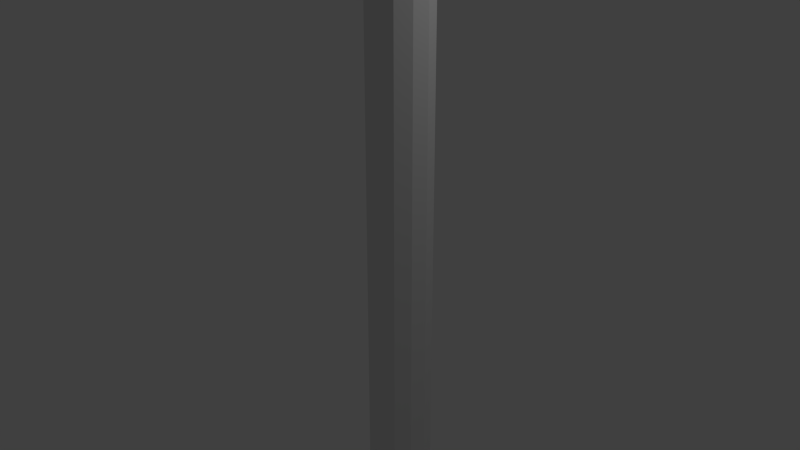# Source: pipe1-low2.blend  (saved by Blender 2.66.1; exported with 4.5.12 LTS)
import bpy
from mathutils import Matrix  # noqa: F401  (used for matrix-valued properties, if any)

bpy.ops.wm.read_factory_settings(use_empty=True)
scene = bpy.context.scene
scene.name = 'Scene'

# ---- collections
col_collection_1 = bpy.data.collections.new('Collection 1'); scene.collection.children.link(col_collection_1)

# ---- world
world_world = bpy.data.worlds.new('World'); scene.world = world_world
world_world.color = (0.05088, 0.05088, 0.05088)
world_world.use_sun_shadow = False
world_world.sun_shadow_jitter_overblur = 0.0
world_world.cycles.sampling_method = 'MANUAL'
world_world.cycles.sample_map_resolution = 256

# ---- cameras
cam_camera = bpy.data.cameras.new('Camera')
cam_camera.clip_end = 100.0
cam_camera.lens = 35.0
cam_camera.sensor_width = 32.0
cam_camera.sensor_height = 18.0
cam_camera.ortho_scale = 7.314
cam_camera.dof.focus_distance = 0.0
cam_camera.dof.aperture_fstop = 128.0

# ---- lights
light_lamp = bpy.data.lights.new('Lamp', 'POINT')
light_lamp.transmission_factor = 0.0
light_lamp.cutoff_distance = 30.0
light_lamp.energy = 100.0
light_lamp.shadow_buffer_clip_start = 1.001
light_lamp.shadow_soft_size = 0.1
light_lamp.shadow_maximum_resolution = 0.006
light_lamp.use_absolute_resolution = True
light_lamp.cycles.use_multiple_importance_sampling = False

# ---- meshes
me_cylinder = bpy.data.meshes.new('Cylinder')
me_cylinder.from_pydata([(0.0, 0.5004, -5.0), (0.0, 0.5004, 5.0), (0.2502, 0.4334, -5.0), (0.2502, 0.4334, 5.0), (0.4334, 0.2502, -5.0), (0.4334, 0.2502, 5.0), (0.5004, -2.187e-08, -5.0), (0.5004, -2.187e-08, 5.0), (0.4334, -0.2502, -5.0), (0.4334, -0.2502, 5.0), (0.2502, -0.4334, -5.0), (0.2502, -0.4334, 5.0), (7.556e-08, -0.5004, -5.0), (7.556e-08, -0.5004, 5.0), (-0.2502, -0.4334, -5.0), (-0.2502, -0.4334, 5.0), (-0.4334, -0.2502, -5.0), (-0.4334, -0.2502, 5.0), (-0.5004, -2.326e-07, -5.0), (-0.5004, -2.326e-07, 5.0), (-0.4334, 0.2502, -5.0), (-0.4334, 0.2502, 5.0), (-0.2502, 0.4334, -5.0), (-0.2502, 0.4334, 5.0), (0.0, 0.5004, -5.0), (0.0, 0.5004, -5.0), (0.2502, 0.4334, -5.0), (0.2502, 0.4334, -5.0), (0.2502, 0.4334, 5.0), (0.2502, 0.4334, 5.0), (0.0, 0.5004, 5.0), (0.0, 0.5004, 5.0), (0.4334, 0.2502, -5.0), (0.4334, 0.2502, -5.0), (0.4334, 0.2502, 5.0), (0.4334, 0.2502, 5.0), (0.5004, -2.187e-08, -5.0), (0.5004, -2.187e-08, -5.0), (0.5004, -2.187e-08, 5.0), (0.5004, -2.187e-08, 5.0), (0.4334, -0.2502, -5.0), (0.4334, -0.2502, -5.0), (0.4334, -0.2502, 5.0), (0.4334, -0.2502, 5.0), (0.2502, -0.4334, -5.0), (0.2502, -0.4334, -5.0), (0.2502, -0.4334, 5.0), (0.2502, -0.4334, 5.0), (7.556e-08, -0.5004, -5.0), (7.556e-08, -0.5004, -5.0), (7.556e-08, -0.5004, 5.0), (7.556e-08, -0.5004, 5.0), (-0.2502, -0.4334, -5.0), (-0.2502, -0.4334, -5.0), (-0.2502, -0.4334, 5.0), (-0.2502, -0.4334, 5.0), (-0.4334, -0.2502, -5.0), (-0.4334, -0.2502, -5.0), (-0.4334, -0.2502, 5.0), (-0.4334, -0.2502, 5.0), (-0.5004, -2.326e-07, -5.0), (-0.5004, -2.326e-07, -5.0), (-0.5004, -2.326e-07, 5.0), (-0.5004, -2.326e-07, 5.0), (-0.4334, 0.2502, -5.0), (-0.4334, 0.2502, -5.0), (-0.4334, 0.2502, 5.0), (-0.4334, 0.2502, 5.0), (-0.2502, 0.4334, -5.0), (-0.2502, 0.4334, -5.0), (-0.2502, 0.4334, 5.0), (-0.2502, 0.4334, 5.0)], [], [(0, 1, 3, 2), (26, 28, 5, 4), (32, 34, 7, 6), (36, 38, 9, 8), (40, 42, 11, 10), (44, 46, 13, 12), (48, 50, 15, 14), (52, 54, 17, 16), (56, 58, 19, 18), (60, 62, 21, 20), (29, 30, 23, 66, 63, 59, 55, 51, 47, 43, 39, 35), (68, 70, 31, 24), (64, 67, 71, 22), (25, 27, 33, 37, 41, 45, 49, 53, 57, 61, 65, 69)])
_ca = me_cylinder.color_attributes.new('Col', 'BYTE_COLOR', 'CORNER')
_ca.data.foreach_set('color', [1.0, 1.0, 1.0, 1.0, 1.0, 1.0, 1.0, 1.0, 1.0, 1.0, 1.0, 1.0, 1.0, 1.0, 1.0, 1.0, 1.0, 1.0, 1.0, 1.0, 1.0, 1.0, 1.0, 1.0, 1.0, 1.0, 1.0, 1.0, 1.0, 1.0, 1.0, 1.0, 1.0, 1.0, 1.0, 1.0, 1.0, 1.0, 1.0, 1.0, 1.0, 1.0, 1.0, 1.0, 1.0, 1.0, 1.0, 1.0, 1.0, 1.0, 1.0, 1.0, 1.0, 1.0, 1.0, 1.0, 1.0, 1.0, 1.0, 1.0, 1.0, 1.0, 1.0, 1.0, 1.0, 1.0, 1.0, 1.0, 1.0, 1.0, 1.0, 1.0, 1.0, 1.0, 1.0, 1.0, 1.0, 1.0, 1.0, 1.0, 1.0, 1.0, 1.0, 1.0, 1.0, 1.0, 1.0, 1.0, 1.0, 1.0, 1.0, 1.0, 1.0, 1.0, 1.0, 1.0, 1.0, 1.0, 1.0, 1.0, 1.0, 1.0, 1.0, 1.0, 1.0, 1.0, 1.0, 1.0, 1.0, 1.0, 1.0, 1.0, 1.0, 1.0, 1.0, 1.0, 1.0, 1.0, 1.0, 1.0, 1.0, 1.0, 1.0, 1.0, 1.0, 1.0, 1.0, 1.0, 1.0, 1.0, 1.0, 1.0, 1.0, 1.0, 1.0, 1.0, 1.0, 1.0, 1.0, 1.0, 1.0, 1.0, 1.0, 1.0, 1.0, 1.0, 1.0, 1.0, 1.0, 1.0, 1.0, 1.0, 1.0, 1.0, 1.0, 1.0, 1.0, 1.0, 1.0, 1.0, 1.0, 1.0, 1.0, 1.0, 1.0, 1.0, 1.0, 1.0, 1.0, 1.0, 1.0, 1.0, 1.0, 1.0, 1.0, 1.0, 1.0, 1.0, 1.0, 1.0, 1.0, 1.0, 1.0, 1.0, 1.0, 1.0, 1.0, 1.0, 1.0, 1.0, 1.0, 1.0, 1.0, 1.0, 1.0, 1.0, 1.0, 1.0, 1.0, 1.0, 1.0, 1.0, 1.0, 1.0, 1.0, 1.0, 1.0, 1.0, 1.0, 1.0, 1.0, 1.0, 1.0, 1.0, 1.0, 1.0, 1.0, 1.0, 1.0, 1.0, 1.0, 1.0, 1.0, 1.0, 1.0, 1.0, 1.0, 1.0, 1.0, 1.0, 1.0, 1.0, 1.0, 1.0, 1.0, 1.0, 1.0, 1.0, 1.0, 1.0, 1.0, 1.0, 1.0, 1.0, 1.0, 1.0, 1.0, 1.0, 1.0, 1.0, 1.0, 1.0, 1.0, 1.0, 1.0, 1.0, 1.0, 1.0, 1.0, 1.0, 1.0, 1.0, 1.0, 1.0, 1.0, 1.0, 1.0, 1.0, 1.0, 1.0, 1.0, 1.0, 1.0, 1.0, 1.0, 1.0, 1.0, 1.0, 1.0, 1.0, 1.0, 1.0, 1.0, 1.0, 1.0, 1.0, 1.0, 1.0])
me_cylinder.use_remesh_preserve_volume = False
me_cylinder.use_remesh_preserve_attributes = False
me_cylinder.use_mirror_vertex_groups = False
me_cylinder.update()

# ---- objects
ob_cylinder = bpy.data.objects.new('Cylinder', me_cylinder)
ob_lamp = bpy.data.objects.new('Lamp', light_lamp)
ob_camera = bpy.data.objects.new('Camera', cam_camera)

# ---- transforms, parenting, visibility, modifiers, constraints
ob_cylinder.location = (0.0, 0.0, 0.0)
ob_cylinder.lineart.crease_threshold = 0.0
_m = ob_cylinder.modifiers.new('EdgeSplit.001', 'EDGE_SPLIT')
_m.split_angle = 0.03491
ob_lamp.location = (4.076, 1.005, 5.904)
ob_lamp.rotation_euler = (0.6503, 0.05522, 1.866)
ob_lamp.lock_rotations_4d = False
ob_lamp.empty_display_type = 'ARROWS'
ob_lamp.color = (0.0, 0.0, 0.0, 0.0)
ob_lamp.lineart.crease_threshold = 0.0
ob_camera.location = (0.2502, -12.44, -1.654e-06)
ob_camera.rotation_euler = (1.571, -0.0, 0.0)
ob_camera.scale = (1.0, 1.0, 1.0)
ob_camera.lock_rotations_4d = False
ob_camera.empty_display_type = 'ARROWS'
ob_camera.color = (0.0, 0.0, 0.0, 0.0)
ob_camera.display_type = 'WIRE'
ob_camera.lineart.crease_threshold = 0.0

# ---- collection membership
col_collection_1.objects.link(ob_cylinder)
col_collection_1.objects.link(ob_lamp)
col_collection_1.objects.link(ob_camera)

# ---- scene / render settings (as saved in the file)
scene.camera = ob_cylinder
scene.frame_start = 1; scene.frame_end = 250; scene.frame_set(180)
scene.render.engine = 'BLENDER_EEVEE_NEXT'
scene.render.image_settings.color_mode = 'RGB'
scene.render.image_settings.compression = 90
scene.render.resolution_percentage = 50
scene.render.dither_intensity = 0.0
scene.render.bake_margin = 2
scene.cycles.use_denoising = False
scene.cycles.samples = 10
scene.cycles.sampling_pattern = 'TABULATED_SOBOL'
scene.cycles.light_sampling_threshold = 0.0
scene.cycles.use_adaptive_sampling = False
scene.cycles.use_light_tree = False
scene.cycles.blur_glossy = 0.0
scene.cycles.volume_bounces = 1
scene.cycles.pixel_filter_type = 'GAUSSIAN'
scene.cycles.sample_clamp_indirect = 0.0
scene.view_settings.view_transform = 'Standard'
bpy.context.view_layer.update()

# ---- added for rendering (the .blend has no active camera): camera
cam_auto = bpy.data.cameras.new('AutoCamera')
cam_auto.lens = 50.0
cam_auto.sensor_width = 36.0
cam_auto.clip_end = 1000.0
ob_auto_camera = bpy.data.objects.new('AutoCamera', cam_auto)
scene.collection.objects.link(ob_auto_camera)
ob_auto_camera.location = (9.34446, -11.2134, 7.47557)
ob_auto_camera.rotation_euler = (1.09748, -7.21219e-08, 0.694738)
scene.camera = ob_auto_camera
bpy.context.view_layer.update()
